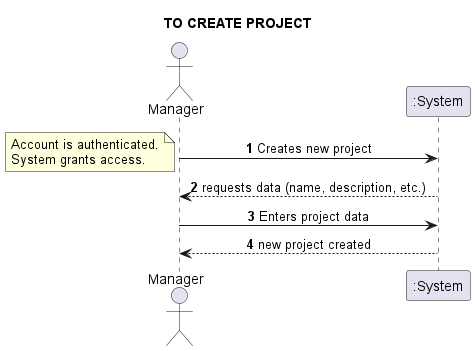

The diagram above was rendered by PlantUML. Its source (embedded in the PNG):
@startuml
skinparam sequenceMessageAlign center
title TO CREATE PROJECT
autonumber
actor Manager
Manager -> ":System": Creates new project
note left
Account is authenticated.
System grants access.
end note
Manager <-- ":System": requests data (name, description, etc.)
Manager -> ":System":  Enters project data
Manager <-- ":System": new project created
@enduml